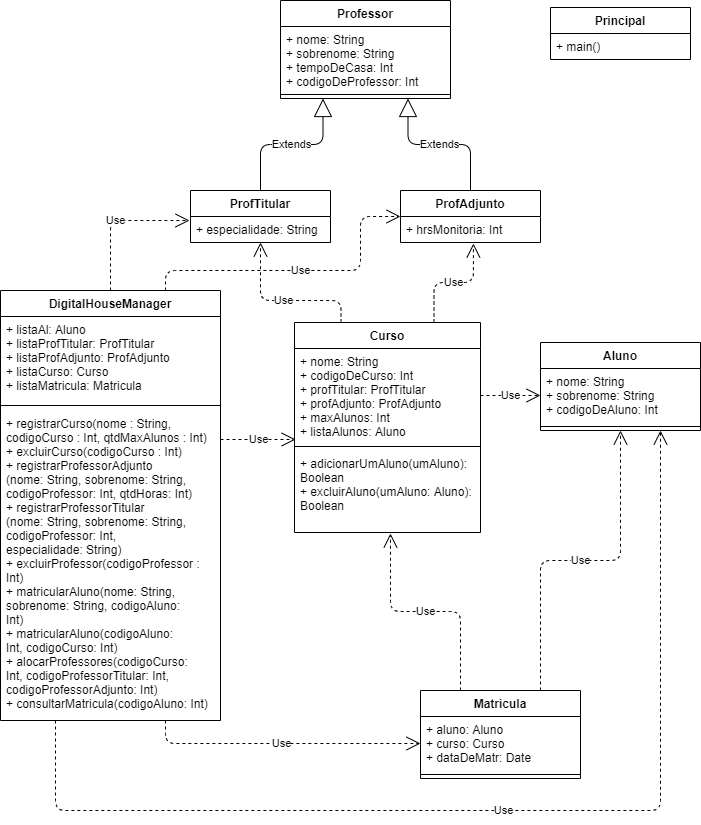

The diagram above was exported from draw.io. Its source (the exported page's mxGraphModel, read from the mxfile embedded in the PNG):
<mxGraphModel dx="868" dy="433" grid="1" gridSize="10" guides="1" tooltips="1" connect="1" arrows="1" fold="1" page="1" pageScale="1" pageWidth="827" pageHeight="1169" math="0" shadow="0">
  <root>
    <mxCell id="0" />
    <mxCell id="1" parent="0" />
    <mxCell id="T_KRJp2PCPthfg3AWI1L-1" value="Professor" style="swimlane;fontStyle=1;align=center;verticalAlign=top;childLayout=stackLayout;horizontal=1;startSize=26;horizontalStack=0;resizeParent=1;resizeParentMax=0;resizeLast=0;collapsible=1;marginBottom=0;" parent="1" vertex="1">
      <mxGeometry x="320" y="80" width="170" height="98" as="geometry" />
    </mxCell>
    <mxCell id="T_KRJp2PCPthfg3AWI1L-2" value="+ nome: String&#10;+ sobrenome: String&#10;+ tempoDeCasa: Int&#10;+ codigoDeProfessor: Int" style="text;strokeColor=none;fillColor=none;align=left;verticalAlign=top;spacingLeft=4;spacingRight=4;overflow=hidden;rotatable=0;points=[[0,0.5],[1,0.5]];portConstraint=eastwest;" parent="T_KRJp2PCPthfg3AWI1L-1" vertex="1">
      <mxGeometry y="26" width="170" height="64" as="geometry" />
    </mxCell>
    <mxCell id="T_KRJp2PCPthfg3AWI1L-3" value="" style="line;strokeWidth=1;fillColor=none;align=left;verticalAlign=middle;spacingTop=-1;spacingLeft=3;spacingRight=3;rotatable=0;labelPosition=right;points=[];portConstraint=eastwest;" parent="T_KRJp2PCPthfg3AWI1L-1" vertex="1">
      <mxGeometry y="90" width="170" height="8" as="geometry" />
    </mxCell>
    <mxCell id="Grdmdn2kO0zhjB0yxHhL-5" value="ProfAdjunto" style="swimlane;fontStyle=1;childLayout=stackLayout;horizontal=1;startSize=26;fillColor=none;horizontalStack=0;resizeParent=1;resizeParentMax=0;resizeLast=0;collapsible=1;marginBottom=0;" parent="1" vertex="1">
      <mxGeometry x="440" y="270" width="140" height="52" as="geometry" />
    </mxCell>
    <mxCell id="Grdmdn2kO0zhjB0yxHhL-6" value="+ hrsMonitoria: Int" style="text;strokeColor=none;fillColor=none;align=left;verticalAlign=top;spacingLeft=4;spacingRight=4;overflow=hidden;rotatable=0;points=[[0,0.5],[1,0.5]];portConstraint=eastwest;" parent="Grdmdn2kO0zhjB0yxHhL-5" vertex="1">
      <mxGeometry y="26" width="140" height="26" as="geometry" />
    </mxCell>
    <mxCell id="Grdmdn2kO0zhjB0yxHhL-1" value="ProfTitular" style="swimlane;fontStyle=1;childLayout=stackLayout;horizontal=1;startSize=26;fillColor=none;horizontalStack=0;resizeParent=1;resizeParentMax=0;resizeLast=0;collapsible=1;marginBottom=0;" parent="1" vertex="1">
      <mxGeometry x="230" y="270" width="140" height="52" as="geometry" />
    </mxCell>
    <mxCell id="Grdmdn2kO0zhjB0yxHhL-2" value="+ especialidade: String" style="text;strokeColor=none;fillColor=none;align=left;verticalAlign=top;spacingLeft=4;spacingRight=4;overflow=hidden;rotatable=0;points=[[0,0.5],[1,0.5]];portConstraint=eastwest;" parent="Grdmdn2kO0zhjB0yxHhL-1" vertex="1">
      <mxGeometry y="26" width="140" height="26" as="geometry" />
    </mxCell>
    <mxCell id="Grdmdn2kO0zhjB0yxHhL-9" value="Extends" style="endArrow=block;endSize=16;endFill=0;html=1;exitX=0.5;exitY=0;exitDx=0;exitDy=0;entryX=0.25;entryY=1;entryDx=0;entryDy=0;edgeStyle=orthogonalEdgeStyle;" parent="1" source="Grdmdn2kO0zhjB0yxHhL-1" target="T_KRJp2PCPthfg3AWI1L-1" edge="1">
      <mxGeometry width="160" relative="1" as="geometry">
        <mxPoint x="330" y="250" as="sourcePoint" />
        <mxPoint x="387.7215189873418" y="204" as="targetPoint" />
      </mxGeometry>
    </mxCell>
    <mxCell id="Grdmdn2kO0zhjB0yxHhL-10" value="Extends" style="endArrow=block;endSize=16;endFill=0;html=1;exitX=0.5;exitY=0;exitDx=0;exitDy=0;entryX=0.75;entryY=1;entryDx=0;entryDy=0;edgeStyle=orthogonalEdgeStyle;" parent="1" source="Grdmdn2kO0zhjB0yxHhL-5" target="T_KRJp2PCPthfg3AWI1L-1" edge="1">
      <mxGeometry width="160" relative="1" as="geometry">
        <mxPoint x="310" y="280" as="sourcePoint" />
        <mxPoint x="422.2784810126582" y="204" as="targetPoint" />
      </mxGeometry>
    </mxCell>
    <mxCell id="Grdmdn2kO0zhjB0yxHhL-15" value="Curso" style="swimlane;fontStyle=1;align=center;verticalAlign=top;childLayout=stackLayout;horizontal=1;startSize=26;horizontalStack=0;resizeParent=1;resizeParentMax=0;resizeLast=0;collapsible=1;marginBottom=0;" parent="1" vertex="1">
      <mxGeometry x="334" y="402" width="186" height="210" as="geometry" />
    </mxCell>
    <mxCell id="Grdmdn2kO0zhjB0yxHhL-16" value="+ nome: String&#10;+ codigoDeCurso: Int&#10;+ profTitular: ProfTitular&#10;+ profAdjunto: ProfAdjunto&#10;+ maxAlunos: Int&#10;+ listaAlunos: Aluno&#10;" style="text;strokeColor=none;fillColor=none;align=left;verticalAlign=top;spacingLeft=4;spacingRight=4;overflow=hidden;rotatable=0;points=[[0,0.5],[1,0.5]];portConstraint=eastwest;" parent="Grdmdn2kO0zhjB0yxHhL-15" vertex="1">
      <mxGeometry y="26" width="186" height="94" as="geometry" />
    </mxCell>
    <mxCell id="Grdmdn2kO0zhjB0yxHhL-17" value="" style="line;strokeWidth=1;fillColor=none;align=left;verticalAlign=middle;spacingTop=-1;spacingLeft=3;spacingRight=3;rotatable=0;labelPosition=right;points=[];portConstraint=eastwest;" parent="Grdmdn2kO0zhjB0yxHhL-15" vertex="1">
      <mxGeometry y="120" width="186" height="8" as="geometry" />
    </mxCell>
    <mxCell id="Grdmdn2kO0zhjB0yxHhL-18" value="+ adicionarUmAluno(umAluno):&#10;Boolean&#10;+ excluirAluno(umAluno: Aluno):&#10;Boolean" style="text;strokeColor=none;fillColor=none;align=left;verticalAlign=top;spacingLeft=4;spacingRight=4;overflow=hidden;rotatable=0;points=[[0,0.5],[1,0.5]];portConstraint=eastwest;" parent="Grdmdn2kO0zhjB0yxHhL-15" vertex="1">
      <mxGeometry y="128" width="186" height="82" as="geometry" />
    </mxCell>
    <mxCell id="Grdmdn2kO0zhjB0yxHhL-23" value="Use" style="endArrow=open;endSize=12;dashed=1;html=1;entryX=0;entryY=0.5;entryDx=0;entryDy=0;exitX=1;exitY=0.5;exitDx=0;exitDy=0;" parent="1" source="Grdmdn2kO0zhjB0yxHhL-16" target="Grdmdn2kO0zhjB0yxHhL-20" edge="1">
      <mxGeometry width="160" relative="1" as="geometry">
        <mxPoint x="500" y="455" as="sourcePoint" />
        <mxPoint x="490" y="422" as="targetPoint" />
      </mxGeometry>
    </mxCell>
    <mxCell id="Grdmdn2kO0zhjB0yxHhL-19" value="Aluno" style="swimlane;fontStyle=1;align=center;verticalAlign=top;childLayout=stackLayout;horizontal=1;startSize=26;horizontalStack=0;resizeParent=1;resizeParentMax=0;resizeLast=0;collapsible=1;marginBottom=0;" parent="1" vertex="1">
      <mxGeometry x="580" y="422" width="160" height="88" as="geometry" />
    </mxCell>
    <mxCell id="Grdmdn2kO0zhjB0yxHhL-20" value="+ nome: String&#10;+ sobrenome: String&#10;+ codigoDeAluno: Int" style="text;strokeColor=none;fillColor=none;align=left;verticalAlign=top;spacingLeft=4;spacingRight=4;overflow=hidden;rotatable=0;points=[[0,0.5],[1,0.5]];portConstraint=eastwest;" parent="Grdmdn2kO0zhjB0yxHhL-19" vertex="1">
      <mxGeometry y="26" width="160" height="54" as="geometry" />
    </mxCell>
    <mxCell id="Grdmdn2kO0zhjB0yxHhL-21" value="" style="line;strokeWidth=1;fillColor=none;align=left;verticalAlign=middle;spacingTop=-1;spacingLeft=3;spacingRight=3;rotatable=0;labelPosition=right;points=[];portConstraint=eastwest;" parent="Grdmdn2kO0zhjB0yxHhL-19" vertex="1">
      <mxGeometry y="80" width="160" height="8" as="geometry" />
    </mxCell>
    <mxCell id="Grdmdn2kO0zhjB0yxHhL-24" value="Use" style="endArrow=open;endSize=12;dashed=1;html=1;entryX=0.521;entryY=1.038;entryDx=0;entryDy=0;exitX=0.75;exitY=0;exitDx=0;exitDy=0;entryPerimeter=0;edgeStyle=orthogonalEdgeStyle;" parent="1" source="Grdmdn2kO0zhjB0yxHhL-15" target="Grdmdn2kO0zhjB0yxHhL-6" edge="1">
      <mxGeometry width="160" relative="1" as="geometry">
        <mxPoint x="504" y="443" as="sourcePoint" />
        <mxPoint x="590" y="443" as="targetPoint" />
      </mxGeometry>
    </mxCell>
    <mxCell id="Grdmdn2kO0zhjB0yxHhL-25" value="Use" style="endArrow=open;endSize=12;dashed=1;html=1;entryX=0.5;entryY=1;entryDx=0;entryDy=0;exitX=0.25;exitY=0;exitDx=0;exitDy=0;entryPerimeter=0;edgeStyle=orthogonalEdgeStyle;" parent="1" source="Grdmdn2kO0zhjB0yxHhL-15" target="Grdmdn2kO0zhjB0yxHhL-2" edge="1">
      <mxGeometry width="160" relative="1" as="geometry">
        <mxPoint x="464" y="370" as="sourcePoint" />
        <mxPoint x="529.94" y="329.99800000000005" as="targetPoint" />
        <Array as="points">
          <mxPoint x="381" y="380" />
          <mxPoint x="300" y="380" />
        </Array>
      </mxGeometry>
    </mxCell>
    <mxCell id="Grdmdn2kO0zhjB0yxHhL-31" value="Use" style="endArrow=open;endSize=12;dashed=1;html=1;exitX=0.75;exitY=0;exitDx=0;exitDy=0;edgeStyle=orthogonalEdgeStyle;entryX=0.5;entryY=1;entryDx=0;entryDy=0;" parent="1" source="Grdmdn2kO0zhjB0yxHhL-26" edge="1" target="Grdmdn2kO0zhjB0yxHhL-19">
      <mxGeometry width="160" relative="1" as="geometry">
        <mxPoint x="510" y="650" as="sourcePoint" />
        <mxPoint x="666" y="538" as="targetPoint" />
      </mxGeometry>
    </mxCell>
    <mxCell id="FOMMNYkHv0Nw0QzsQLzY-6" value="Use" style="endArrow=open;endSize=12;dashed=1;html=1;exitX=0.5;exitY=0;exitDx=0;exitDy=0;entryX=-0.007;entryY=0.154;entryDx=0;entryDy=0;edgeStyle=orthogonalEdgeStyle;entryPerimeter=0;" parent="1" source="FOMMNYkHv0Nw0QzsQLzY-1" target="Grdmdn2kO0zhjB0yxHhL-2" edge="1">
      <mxGeometry width="160" relative="1" as="geometry">
        <mxPoint x="90" y="550" as="sourcePoint" />
        <mxPoint x="170" y="250" as="targetPoint" />
      </mxGeometry>
    </mxCell>
    <mxCell id="FOMMNYkHv0Nw0QzsQLzY-1" value="DigitalHouseManager" style="swimlane;fontStyle=1;align=center;verticalAlign=top;childLayout=stackLayout;horizontal=1;startSize=26;horizontalStack=0;resizeParent=1;resizeParentMax=0;resizeLast=0;collapsible=1;marginBottom=0;" parent="1" vertex="1">
      <mxGeometry x="40" y="370" width="220" height="430" as="geometry" />
    </mxCell>
    <mxCell id="FOMMNYkHv0Nw0QzsQLzY-2" value="+ listaAl: Aluno&#10;+ listaProfTitular: ProfTitular&#10;+ listaProfAdjunto: ProfAdjunto&#10;+ listaCurso: Curso&#10;+ listaMatricula: Matricula" style="text;strokeColor=none;fillColor=none;align=left;verticalAlign=top;spacingLeft=4;spacingRight=4;overflow=hidden;rotatable=0;points=[[0,0.5],[1,0.5]];portConstraint=eastwest;" parent="FOMMNYkHv0Nw0QzsQLzY-1" vertex="1">
      <mxGeometry y="26" width="220" height="84" as="geometry" />
    </mxCell>
    <mxCell id="FOMMNYkHv0Nw0QzsQLzY-3" value="" style="line;strokeWidth=1;fillColor=none;align=left;verticalAlign=middle;spacingTop=-1;spacingLeft=3;spacingRight=3;rotatable=0;labelPosition=right;points=[];portConstraint=eastwest;" parent="FOMMNYkHv0Nw0QzsQLzY-1" vertex="1">
      <mxGeometry y="110" width="220" height="10" as="geometry" />
    </mxCell>
    <mxCell id="FOMMNYkHv0Nw0QzsQLzY-14" value="+ registrarCurso(nome : String, &#10;codigoCurso : Int, qtdMaxAlunos : Int)&#10;+ excluirCurso(codigoCurso : Int)&#10;+ registrarProfessorAdjunto&#10;(nome: String, sobrenome: String,&#10;codigoProfessor: Int, qtdHoras: Int)&#10;+ registrarProfessorTitular&#10;(nome: String, sobrenome: String,&#10;codigoProfessor: Int, &#10;especialidade: String)&#10;+ excluirProfessor(codigoProfessor :&#10;Int)&#10;+ matricularAluno(nome: String,&#10;sobrenome: String, codigoAluno:&#10;Int)&#10;+ matricularAluno(codigoAluno:&#10;Int, codigoCurso: Int)&#10;+ alocarProfessores(codigoCurso:&#10;Int, codigoProfessorTitular: Int,&#10;codigoProfessorAdjunto: Int)&#10;+ consultarMatricula(codigoAluno: Int)" style="text;strokeColor=none;fillColor=none;align=left;verticalAlign=top;spacingLeft=4;spacingRight=4;overflow=hidden;rotatable=0;points=[[0,0.5],[1,0.5]];portConstraint=eastwest;" parent="FOMMNYkHv0Nw0QzsQLzY-1" vertex="1">
      <mxGeometry y="120" width="220" height="310" as="geometry" />
    </mxCell>
    <mxCell id="FOMMNYkHv0Nw0QzsQLzY-9" value="Use" style="endArrow=open;endSize=12;dashed=1;html=1;exitX=0.25;exitY=1;exitDx=0;exitDy=0;entryX=0.75;entryY=1;entryDx=0;entryDy=0;edgeStyle=orthogonalEdgeStyle;" parent="1" source="FOMMNYkHv0Nw0QzsQLzY-1" target="Grdmdn2kO0zhjB0yxHhL-19" edge="1">
      <mxGeometry width="160" relative="1" as="geometry">
        <mxPoint x="270" y="400" as="sourcePoint" />
        <mxPoint x="723.04" y="538.002" as="targetPoint" />
        <Array as="points">
          <mxPoint x="95" y="890" />
          <mxPoint x="700" y="890" />
        </Array>
      </mxGeometry>
    </mxCell>
    <mxCell id="FOMMNYkHv0Nw0QzsQLzY-10" value="Use" style="endArrow=open;endSize=12;dashed=1;html=1;exitX=0.75;exitY=1;exitDx=0;exitDy=0;entryX=0;entryY=0.5;entryDx=0;entryDy=0;edgeStyle=orthogonalEdgeStyle;" parent="1" source="FOMMNYkHv0Nw0QzsQLzY-1" target="Grdmdn2kO0zhjB0yxHhL-27" edge="1">
      <mxGeometry width="160" relative="1" as="geometry">
        <mxPoint x="270" y="660" as="sourcePoint" />
        <mxPoint x="430" y="660" as="targetPoint" />
      </mxGeometry>
    </mxCell>
    <mxCell id="FOMMNYkHv0Nw0QzsQLzY-11" value="Use" style="endArrow=open;endSize=12;dashed=1;html=1;entryX=0.006;entryY=0.968;entryDx=0;entryDy=0;entryPerimeter=0;" parent="1" target="Grdmdn2kO0zhjB0yxHhL-16" edge="1">
      <mxGeometry width="160" relative="1" as="geometry">
        <mxPoint x="260" y="519" as="sourcePoint" />
        <mxPoint x="430" y="660" as="targetPoint" />
      </mxGeometry>
    </mxCell>
    <mxCell id="FOMMNYkHv0Nw0QzsQLzY-12" value="Use" style="endArrow=open;endSize=12;dashed=1;html=1;exitX=0.25;exitY=0;exitDx=0;exitDy=0;entryX=0.516;entryY=1.012;entryDx=0;entryDy=0;entryPerimeter=0;edgeStyle=orthogonalEdgeStyle;" parent="1" source="Grdmdn2kO0zhjB0yxHhL-26" target="Grdmdn2kO0zhjB0yxHhL-18" edge="1">
      <mxGeometry width="160" relative="1" as="geometry">
        <mxPoint x="270" y="560" as="sourcePoint" />
        <mxPoint x="430" y="560" as="targetPoint" />
      </mxGeometry>
    </mxCell>
    <mxCell id="lqo1NJw8CYrAMuXRBJsl-1" value="Principal" style="swimlane;fontStyle=1;childLayout=stackLayout;horizontal=1;startSize=26;fillColor=none;horizontalStack=0;resizeParent=1;resizeParentMax=0;resizeLast=0;collapsible=1;marginBottom=0;" vertex="1" parent="1">
      <mxGeometry x="590" y="87" width="140" height="52" as="geometry" />
    </mxCell>
    <mxCell id="lqo1NJw8CYrAMuXRBJsl-2" value="+ main()" style="text;strokeColor=none;fillColor=none;align=left;verticalAlign=top;spacingLeft=4;spacingRight=4;overflow=hidden;rotatable=0;points=[[0,0.5],[1,0.5]];portConstraint=eastwest;" vertex="1" parent="lqo1NJw8CYrAMuXRBJsl-1">
      <mxGeometry y="26" width="140" height="26" as="geometry" />
    </mxCell>
    <mxCell id="lqo1NJw8CYrAMuXRBJsl-5" value="Use" style="endArrow=open;endSize=12;dashed=1;html=1;exitX=0.75;exitY=0;exitDx=0;exitDy=0;entryX=0;entryY=0.5;entryDx=0;entryDy=0;edgeStyle=orthogonalEdgeStyle;" edge="1" parent="1" source="FOMMNYkHv0Nw0QzsQLzY-1" target="Grdmdn2kO0zhjB0yxHhL-5">
      <mxGeometry width="160" relative="1" as="geometry">
        <mxPoint x="330" y="240" as="sourcePoint" />
        <mxPoint x="490" y="240" as="targetPoint" />
        <Array as="points">
          <mxPoint x="205" y="350" />
          <mxPoint x="400" y="350" />
          <mxPoint x="400" y="296" />
        </Array>
      </mxGeometry>
    </mxCell>
    <mxCell id="Grdmdn2kO0zhjB0yxHhL-26" value="Matricula" style="swimlane;fontStyle=1;align=center;verticalAlign=top;childLayout=stackLayout;horizontal=1;startSize=26;horizontalStack=0;resizeParent=1;resizeParentMax=0;resizeLast=0;collapsible=1;marginBottom=0;" parent="1" vertex="1">
      <mxGeometry x="460" y="770" width="160" height="88" as="geometry" />
    </mxCell>
    <mxCell id="Grdmdn2kO0zhjB0yxHhL-27" value="+ aluno: Aluno&#10;+ curso: Curso&#10;+ dataDeMatr: Date" style="text;strokeColor=none;fillColor=none;align=left;verticalAlign=top;spacingLeft=4;spacingRight=4;overflow=hidden;rotatable=0;points=[[0,0.5],[1,0.5]];portConstraint=eastwest;" parent="Grdmdn2kO0zhjB0yxHhL-26" vertex="1">
      <mxGeometry y="26" width="160" height="54" as="geometry" />
    </mxCell>
    <mxCell id="Grdmdn2kO0zhjB0yxHhL-28" value="" style="line;strokeWidth=1;fillColor=none;align=left;verticalAlign=middle;spacingTop=-1;spacingLeft=3;spacingRight=3;rotatable=0;labelPosition=right;points=[];portConstraint=eastwest;" parent="Grdmdn2kO0zhjB0yxHhL-26" vertex="1">
      <mxGeometry y="80" width="160" height="8" as="geometry" />
    </mxCell>
  </root>
</mxGraphModel>